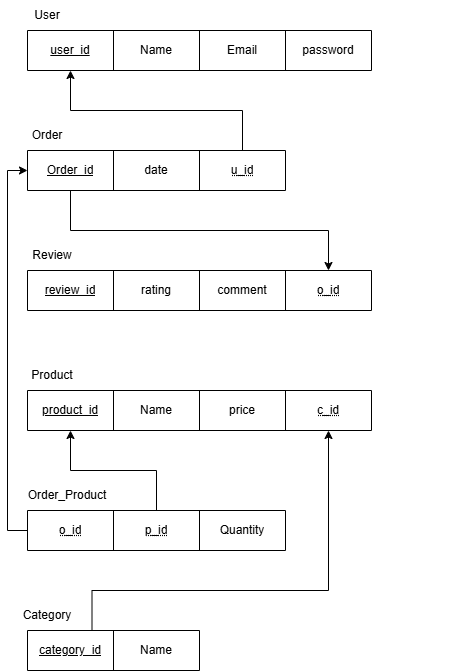

The diagram above was exported from draw.io. Its source (the exported page's mxGraphModel, read from the mxfile embedded in the PNG):
<mxGraphModel dx="1542" dy="914" grid="1" gridSize="10" guides="1" tooltips="1" connect="1" arrows="1" fold="1" page="1" pageScale="1" pageWidth="850" pageHeight="1100" math="0" shadow="0">
  <root>
    <mxCell id="0" />
    <mxCell id="1" parent="0" />
    <mxCell id="tb4YAlZ2TFvXpV_s99LH-1" connectable="0" parent="1" style="group" value="" vertex="1">
      <mxGeometry height="70" width="430" x="240" y="250" as="geometry" />
    </mxCell>
    <mxCell id="tb4YAlZ2TFvXpV_s99LH-2" parent="tb4YAlZ2TFvXpV_s99LH-1" style="text;html=1;whiteSpace=wrap;strokeColor=none;fillColor=none;align=center;verticalAlign=middle;rounded=0;movable=1;resizable=1;rotatable=1;deletable=1;editable=1;locked=0;connectable=1;" value="User" vertex="1">
      <mxGeometry height="30" width="40" as="geometry" />
    </mxCell>
    <mxCell id="tb4YAlZ2TFvXpV_s99LH-3" parent="tb4YAlZ2TFvXpV_s99LH-1" style="shape=table;startSize=0;container=1;collapsible=0;childLayout=tableLayout;fixedHeader=1;movable=1;resizable=1;rotatable=1;deletable=1;editable=1;locked=0;connectable=1;" value="" vertex="1">
      <mxGeometry height="40" width="344" y="30" as="geometry" />
    </mxCell>
    <mxCell id="tb4YAlZ2TFvXpV_s99LH-4" parent="tb4YAlZ2TFvXpV_s99LH-3" style="shape=tableRow;horizontal=0;startSize=0;swimlaneHead=0;swimlaneBody=0;strokeColor=inherit;top=0;left=0;bottom=0;right=0;collapsible=0;dropTarget=0;fillColor=none;points=[[0,0.5],[1,0.5]];portConstraint=eastwest;fixedHeader=1;movable=1;resizable=1;rotatable=1;deletable=1;editable=1;locked=0;connectable=1;" value="" vertex="1">
      <mxGeometry height="40" width="344" as="geometry" />
    </mxCell>
    <mxCell id="tb4YAlZ2TFvXpV_s99LH-5" parent="tb4YAlZ2TFvXpV_s99LH-4" style="shape=partialRectangle;html=1;whiteSpace=wrap;connectable=1;strokeColor=inherit;overflow=hidden;fillColor=none;top=0;left=0;bottom=0;right=0;pointerEvents=1;movable=1;resizable=1;rotatable=1;deletable=1;editable=1;locked=0;" value="&lt;u&gt;user_id&lt;/u&gt;" vertex="1">
      <mxGeometry height="40" width="86" as="geometry">
        <mxRectangle height="40" width="86" as="alternateBounds" />
      </mxGeometry>
    </mxCell>
    <mxCell id="tb4YAlZ2TFvXpV_s99LH-6" parent="tb4YAlZ2TFvXpV_s99LH-4" style="shape=partialRectangle;html=1;whiteSpace=wrap;connectable=1;strokeColor=inherit;overflow=hidden;fillColor=none;top=0;left=0;bottom=0;right=0;pointerEvents=1;movable=1;resizable=1;rotatable=1;deletable=1;editable=1;locked=0;" value="Name" vertex="1">
      <mxGeometry height="40" width="86" x="86" as="geometry">
        <mxRectangle height="40" width="86" as="alternateBounds" />
      </mxGeometry>
    </mxCell>
    <mxCell id="tb4YAlZ2TFvXpV_s99LH-7" parent="tb4YAlZ2TFvXpV_s99LH-4" style="shape=partialRectangle;html=1;whiteSpace=wrap;connectable=1;strokeColor=inherit;overflow=hidden;fillColor=none;top=0;left=0;bottom=0;right=0;pointerEvents=1;movable=1;resizable=1;rotatable=1;deletable=1;editable=1;locked=0;" value="Email" vertex="1">
      <mxGeometry height="40" width="86" x="172" as="geometry">
        <mxRectangle height="40" width="86" as="alternateBounds" />
      </mxGeometry>
    </mxCell>
    <mxCell id="tb4YAlZ2TFvXpV_s99LH-8" parent="tb4YAlZ2TFvXpV_s99LH-4" style="shape=partialRectangle;html=1;whiteSpace=wrap;connectable=1;strokeColor=inherit;overflow=hidden;fillColor=none;top=0;left=0;bottom=0;right=0;pointerEvents=1;movable=1;resizable=1;rotatable=1;deletable=1;editable=1;locked=0;" value="password" vertex="1">
      <mxGeometry height="40" width="86" x="258" as="geometry">
        <mxRectangle height="40" width="86" as="alternateBounds" />
      </mxGeometry>
    </mxCell>
    <mxCell id="tb4YAlZ2TFvXpV_s99LH-80" edge="1" parent="1" style="edgeStyle=orthogonalEdgeStyle;rounded=0;orthogonalLoop=1;jettySize=auto;html=1;exitX=0.25;exitY=0;exitDx=0;exitDy=0;entryX=0;entryY=0.5;entryDx=0;entryDy=0;" target="tb4YAlZ2TFvXpV_s99LH-75">
      <mxGeometry relative="1" as="geometry">
        <Array as="points">
          <mxPoint x="747.5" y="600" />
          <mxPoint x="170" y="600" />
          <mxPoint x="170" y="1130" />
        </Array>
        <mxPoint x="747.5" y="630" as="sourcePoint" />
      </mxGeometry>
    </mxCell>
    <mxCell id="tb4YAlZ2TFvXpV_s99LH-83" connectable="0" parent="1" style="group;fontStyle=1" value="" vertex="1">
      <mxGeometry height="70" width="430" x="240" y="370" as="geometry" />
    </mxCell>
    <mxCell id="tb4YAlZ2TFvXpV_s99LH-84" parent="tb4YAlZ2TFvXpV_s99LH-83" style="text;html=1;whiteSpace=wrap;strokeColor=none;fillColor=none;align=center;verticalAlign=middle;rounded=0;movable=1;resizable=1;rotatable=1;deletable=1;editable=1;locked=0;connectable=1;" value="Order" vertex="1">
      <mxGeometry height="30" width="40" as="geometry" />
    </mxCell>
    <mxCell id="tb4YAlZ2TFvXpV_s99LH-85" parent="tb4YAlZ2TFvXpV_s99LH-83" style="shape=table;startSize=0;container=1;collapsible=0;childLayout=tableLayout;fixedHeader=1;movable=1;resizable=1;rotatable=1;deletable=1;editable=1;locked=0;connectable=1;" value="" vertex="1">
      <mxGeometry height="40" width="258" y="30" as="geometry" />
    </mxCell>
    <mxCell id="tb4YAlZ2TFvXpV_s99LH-86" parent="tb4YAlZ2TFvXpV_s99LH-85" style="shape=tableRow;horizontal=0;startSize=0;swimlaneHead=0;swimlaneBody=0;strokeColor=inherit;top=0;left=0;bottom=0;right=0;collapsible=0;dropTarget=0;fillColor=none;points=[[0,0.5],[1,0.5]];portConstraint=eastwest;fixedHeader=1;movable=1;resizable=1;rotatable=1;deletable=1;editable=1;locked=0;connectable=1;" value="" vertex="1">
      <mxGeometry height="40" width="258" as="geometry" />
    </mxCell>
    <mxCell id="tb4YAlZ2TFvXpV_s99LH-87" parent="tb4YAlZ2TFvXpV_s99LH-86" style="shape=partialRectangle;html=1;whiteSpace=wrap;connectable=1;strokeColor=inherit;overflow=hidden;fillColor=none;top=0;left=0;bottom=0;right=0;pointerEvents=1;movable=1;resizable=1;rotatable=1;deletable=1;editable=1;locked=0;" value="&lt;u&gt;Order_id&lt;/u&gt;" vertex="1">
      <mxGeometry height="40" width="86" as="geometry">
        <mxRectangle height="40" width="86" as="alternateBounds" />
      </mxGeometry>
    </mxCell>
    <mxCell id="tb4YAlZ2TFvXpV_s99LH-88" parent="tb4YAlZ2TFvXpV_s99LH-86" style="shape=partialRectangle;html=1;whiteSpace=wrap;connectable=1;strokeColor=inherit;overflow=hidden;fillColor=none;top=0;left=0;bottom=0;right=0;pointerEvents=1;movable=1;resizable=1;rotatable=1;deletable=1;editable=1;locked=0;" value="date" vertex="1">
      <mxGeometry height="40" width="86" x="86" as="geometry">
        <mxRectangle height="40" width="86" as="alternateBounds" />
      </mxGeometry>
    </mxCell>
    <mxCell id="tb4YAlZ2TFvXpV_s99LH-112" parent="tb4YAlZ2TFvXpV_s99LH-86" style="shape=partialRectangle;html=1;whiteSpace=wrap;connectable=1;strokeColor=inherit;overflow=hidden;fillColor=none;top=0;left=0;bottom=0;right=0;pointerEvents=1;movable=1;resizable=1;rotatable=1;deletable=1;editable=1;locked=0;fontFamily=Helvetica;fontSize=12;fontColor=default;fontStyle=20;align=center;verticalAlign=middle;" value="u_id" vertex="1">
      <mxGeometry height="40" width="86" x="172" as="geometry">
        <mxRectangle height="40" width="86" as="alternateBounds" />
      </mxGeometry>
    </mxCell>
    <mxCell id="tb4YAlZ2TFvXpV_s99LH-91" parent="1" style="text;html=1;whiteSpace=wrap;strokeColor=none;fillColor=none;align=center;verticalAlign=middle;rounded=0;movable=1;resizable=1;rotatable=1;deletable=1;editable=1;locked=0;connectable=1;" value="Review" vertex="1">
      <mxGeometry height="30" width="50" x="240" y="490" as="geometry" />
    </mxCell>
    <mxCell id="tb4YAlZ2TFvXpV_s99LH-92" parent="1" style="shape=table;startSize=0;container=1;collapsible=0;childLayout=tableLayout;fixedHeader=1;movable=1;resizable=1;rotatable=1;deletable=1;editable=1;locked=0;connectable=1;" value="" vertex="1">
      <mxGeometry height="40" width="344" x="240" y="520" as="geometry" />
    </mxCell>
    <mxCell id="tb4YAlZ2TFvXpV_s99LH-93" parent="tb4YAlZ2TFvXpV_s99LH-92" style="shape=tableRow;horizontal=0;startSize=0;swimlaneHead=0;swimlaneBody=0;strokeColor=inherit;top=0;left=0;bottom=0;right=0;collapsible=0;dropTarget=0;fillColor=none;points=[[0,0.5],[1,0.5]];portConstraint=eastwest;fixedHeader=1;movable=1;resizable=1;rotatable=1;deletable=1;editable=1;locked=0;connectable=1;" value="" vertex="1">
      <mxGeometry height="40" width="344" as="geometry" />
    </mxCell>
    <mxCell id="tb4YAlZ2TFvXpV_s99LH-94" parent="tb4YAlZ2TFvXpV_s99LH-93" style="shape=partialRectangle;html=1;whiteSpace=wrap;connectable=1;strokeColor=inherit;overflow=hidden;fillColor=none;top=0;left=0;bottom=0;right=0;pointerEvents=1;movable=1;resizable=1;rotatable=1;deletable=1;editable=1;locked=0;" value="&lt;u&gt;review_id&lt;/u&gt;" vertex="1">
      <mxGeometry height="40" width="86" as="geometry">
        <mxRectangle height="40" width="86" as="alternateBounds" />
      </mxGeometry>
    </mxCell>
    <mxCell id="tb4YAlZ2TFvXpV_s99LH-95" parent="tb4YAlZ2TFvXpV_s99LH-93" style="shape=partialRectangle;html=1;whiteSpace=wrap;connectable=1;strokeColor=inherit;overflow=hidden;fillColor=none;top=0;left=0;bottom=0;right=0;pointerEvents=1;movable=1;resizable=1;rotatable=1;deletable=1;editable=1;locked=0;" value="rating" vertex="1">
      <mxGeometry height="40" width="86" x="86" as="geometry">
        <mxRectangle height="40" width="86" as="alternateBounds" />
      </mxGeometry>
    </mxCell>
    <mxCell id="tb4YAlZ2TFvXpV_s99LH-96" parent="tb4YAlZ2TFvXpV_s99LH-93" style="shape=partialRectangle;html=1;whiteSpace=wrap;connectable=1;strokeColor=inherit;overflow=hidden;fillColor=none;top=0;left=0;bottom=0;right=0;pointerEvents=1;movable=1;resizable=1;rotatable=1;deletable=1;editable=1;locked=0;" value="comment" vertex="1">
      <mxGeometry height="40" width="86" x="172" as="geometry">
        <mxRectangle height="40" width="86" as="alternateBounds" />
      </mxGeometry>
    </mxCell>
    <mxCell id="tb4YAlZ2TFvXpV_s99LH-119" parent="tb4YAlZ2TFvXpV_s99LH-93" style="shape=partialRectangle;html=1;whiteSpace=wrap;connectable=1;strokeColor=inherit;overflow=hidden;fillColor=none;top=0;left=0;bottom=0;right=0;pointerEvents=1;movable=1;resizable=1;rotatable=1;deletable=1;editable=1;locked=0;fontFamily=Helvetica;fontSize=12;fontColor=default;fontStyle=20;align=center;verticalAlign=middle;" value="o_id" vertex="1">
      <mxGeometry height="40" width="86" x="258" as="geometry">
        <mxRectangle height="40" width="86" as="alternateBounds" />
      </mxGeometry>
    </mxCell>
    <mxCell id="tb4YAlZ2TFvXpV_s99LH-98" parent="1" style="text;html=1;whiteSpace=wrap;strokeColor=none;fillColor=none;align=center;verticalAlign=middle;rounded=0;movable=1;resizable=1;rotatable=1;deletable=1;editable=1;locked=0;connectable=1;" value="Order_Product" vertex="1">
      <mxGeometry height="30" width="80" x="240" y="730" as="geometry" />
    </mxCell>
    <mxCell id="tb4YAlZ2TFvXpV_s99LH-99" parent="1" style="shape=table;startSize=0;container=1;collapsible=0;childLayout=tableLayout;fixedHeader=1;movable=1;resizable=1;rotatable=1;deletable=1;editable=1;locked=0;connectable=1;" value="" vertex="1">
      <mxGeometry height="40" width="258" x="240" y="760" as="geometry" />
    </mxCell>
    <mxCell id="tb4YAlZ2TFvXpV_s99LH-100" parent="tb4YAlZ2TFvXpV_s99LH-99" style="shape=tableRow;horizontal=0;startSize=0;swimlaneHead=0;swimlaneBody=0;strokeColor=inherit;top=0;left=0;bottom=0;right=0;collapsible=0;dropTarget=0;fillColor=none;points=[[0,0.5],[1,0.5]];portConstraint=eastwest;fixedHeader=1;movable=1;resizable=1;rotatable=1;deletable=1;editable=1;locked=0;connectable=1;" value="" vertex="1">
      <mxGeometry height="40" width="258" as="geometry" />
    </mxCell>
    <mxCell id="tb4YAlZ2TFvXpV_s99LH-101" parent="tb4YAlZ2TFvXpV_s99LH-100" style="shape=partialRectangle;html=1;whiteSpace=wrap;connectable=1;strokeColor=inherit;overflow=hidden;fillColor=none;top=0;left=0;bottom=0;right=0;pointerEvents=1;movable=1;resizable=1;rotatable=1;deletable=1;editable=1;locked=0;fontFamily=Helvetica;fontSize=12;fontColor=default;fontStyle=20;align=center;verticalAlign=middle;" value="o_id" vertex="1">
      <mxGeometry height="40" width="86" as="geometry">
        <mxRectangle height="40" width="86" as="alternateBounds" />
      </mxGeometry>
    </mxCell>
    <mxCell id="tb4YAlZ2TFvXpV_s99LH-102" parent="tb4YAlZ2TFvXpV_s99LH-100" style="shape=partialRectangle;html=1;whiteSpace=wrap;connectable=1;strokeColor=inherit;overflow=hidden;fillColor=none;top=0;left=0;bottom=0;right=0;pointerEvents=1;movable=1;resizable=1;rotatable=1;deletable=1;editable=1;locked=0;fontFamily=Helvetica;fontSize=12;fontColor=default;fontStyle=20;align=center;verticalAlign=middle;" value="p_id" vertex="1">
      <mxGeometry height="40" width="86" x="86" as="geometry">
        <mxRectangle height="40" width="86" as="alternateBounds" />
      </mxGeometry>
    </mxCell>
    <mxCell id="tb4YAlZ2TFvXpV_s99LH-103" parent="tb4YAlZ2TFvXpV_s99LH-100" style="shape=partialRectangle;html=1;whiteSpace=wrap;connectable=1;strokeColor=inherit;overflow=hidden;fillColor=none;top=0;left=0;bottom=0;right=0;pointerEvents=1;movable=1;resizable=1;rotatable=1;deletable=1;editable=1;locked=0;" value="Quantity" vertex="1">
      <mxGeometry height="40" width="86" x="172" as="geometry">
        <mxRectangle height="40" width="86" as="alternateBounds" />
      </mxGeometry>
    </mxCell>
    <mxCell id="tb4YAlZ2TFvXpV_s99LH-105" parent="1" style="text;html=1;whiteSpace=wrap;strokeColor=none;fillColor=none;align=center;verticalAlign=middle;rounded=0;movable=1;resizable=1;rotatable=1;deletable=1;editable=1;locked=0;connectable=1;" value="Category" vertex="1">
      <mxGeometry height="30" width="40" x="240" y="850" as="geometry" />
    </mxCell>
    <mxCell id="tb4YAlZ2TFvXpV_s99LH-106" parent="1" style="shape=table;startSize=0;container=1;collapsible=0;childLayout=tableLayout;fixedHeader=1;movable=1;resizable=1;rotatable=1;deletable=1;editable=1;locked=0;connectable=1;" value="" vertex="1">
      <mxGeometry height="40" width="172" x="240" y="880" as="geometry" />
    </mxCell>
    <mxCell id="tb4YAlZ2TFvXpV_s99LH-107" parent="tb4YAlZ2TFvXpV_s99LH-106" style="shape=tableRow;horizontal=0;startSize=0;swimlaneHead=0;swimlaneBody=0;strokeColor=inherit;top=0;left=0;bottom=0;right=0;collapsible=0;dropTarget=0;fillColor=none;points=[[0,0.5],[1,0.5]];portConstraint=eastwest;fixedHeader=1;movable=1;resizable=1;rotatable=1;deletable=1;editable=1;locked=0;connectable=1;" value="" vertex="1">
      <mxGeometry height="40" width="172" as="geometry" />
    </mxCell>
    <mxCell id="tb4YAlZ2TFvXpV_s99LH-108" parent="tb4YAlZ2TFvXpV_s99LH-107" style="shape=partialRectangle;html=1;whiteSpace=wrap;connectable=1;strokeColor=inherit;overflow=hidden;fillColor=none;top=0;left=0;bottom=0;right=0;pointerEvents=1;movable=1;resizable=1;rotatable=1;deletable=1;editable=1;locked=0;" value="&lt;u&gt;category_id&lt;/u&gt;" vertex="1">
      <mxGeometry height="40" width="86" as="geometry">
        <mxRectangle height="40" width="86" as="alternateBounds" />
      </mxGeometry>
    </mxCell>
    <mxCell id="tb4YAlZ2TFvXpV_s99LH-109" parent="tb4YAlZ2TFvXpV_s99LH-107" style="shape=partialRectangle;html=1;whiteSpace=wrap;connectable=1;strokeColor=inherit;overflow=hidden;fillColor=none;top=0;left=0;bottom=0;right=0;pointerEvents=1;movable=1;resizable=1;rotatable=1;deletable=1;editable=1;locked=0;" value="Name" vertex="1">
      <mxGeometry height="40" width="86" x="86" as="geometry">
        <mxRectangle height="40" width="86" as="alternateBounds" />
      </mxGeometry>
    </mxCell>
    <mxCell id="tb4YAlZ2TFvXpV_s99LH-118" edge="1" parent="1" source="tb4YAlZ2TFvXpV_s99LH-112" style="edgeStyle=orthogonalEdgeStyle;rounded=0;orthogonalLoop=1;jettySize=auto;html=1;exitX=0.5;exitY=0;exitDx=0;exitDy=0;entryX=0.5;entryY=1;entryDx=0;entryDy=0;" target="tb4YAlZ2TFvXpV_s99LH-5">
      <mxGeometry relative="1" as="geometry" />
    </mxCell>
    <mxCell id="tb4YAlZ2TFvXpV_s99LH-120" edge="1" parent="1" source="tb4YAlZ2TFvXpV_s99LH-87" style="edgeStyle=orthogonalEdgeStyle;rounded=0;orthogonalLoop=1;jettySize=auto;html=1;exitX=0.5;exitY=1;exitDx=0;exitDy=0;" target="tb4YAlZ2TFvXpV_s99LH-119">
      <mxGeometry relative="1" as="geometry" />
    </mxCell>
    <mxCell id="tb4YAlZ2TFvXpV_s99LH-123" parent="1" style="text;html=1;whiteSpace=wrap;strokeColor=none;fillColor=none;align=center;verticalAlign=middle;rounded=0;movable=1;resizable=1;rotatable=1;deletable=1;editable=1;locked=0;connectable=1;" value="Product" vertex="1">
      <mxGeometry height="30" width="50" x="240" y="610" as="geometry" />
    </mxCell>
    <mxCell id="tb4YAlZ2TFvXpV_s99LH-124" parent="1" style="shape=table;startSize=0;container=1;collapsible=0;childLayout=tableLayout;fixedHeader=1;movable=1;resizable=1;rotatable=1;deletable=1;editable=1;locked=0;connectable=1;" value="" vertex="1">
      <mxGeometry height="40" width="344" x="240" y="640" as="geometry" />
    </mxCell>
    <mxCell id="tb4YAlZ2TFvXpV_s99LH-125" parent="tb4YAlZ2TFvXpV_s99LH-124" style="shape=tableRow;horizontal=0;startSize=0;swimlaneHead=0;swimlaneBody=0;strokeColor=inherit;top=0;left=0;bottom=0;right=0;collapsible=0;dropTarget=0;fillColor=none;points=[[0,0.5],[1,0.5]];portConstraint=eastwest;fixedHeader=1;movable=1;resizable=1;rotatable=1;deletable=1;editable=1;locked=0;connectable=1;" value="" vertex="1">
      <mxGeometry height="40" width="344" as="geometry" />
    </mxCell>
    <mxCell id="tb4YAlZ2TFvXpV_s99LH-126" parent="tb4YAlZ2TFvXpV_s99LH-125" style="shape=partialRectangle;html=1;whiteSpace=wrap;connectable=1;strokeColor=inherit;overflow=hidden;fillColor=none;top=0;left=0;bottom=0;right=0;pointerEvents=1;movable=1;resizable=1;rotatable=1;deletable=1;editable=1;locked=0;" value="&lt;u&gt;product_id&lt;/u&gt;" vertex="1">
      <mxGeometry height="40" width="86" as="geometry">
        <mxRectangle height="40" width="86" as="alternateBounds" />
      </mxGeometry>
    </mxCell>
    <mxCell id="tb4YAlZ2TFvXpV_s99LH-127" parent="tb4YAlZ2TFvXpV_s99LH-125" style="shape=partialRectangle;html=1;whiteSpace=wrap;connectable=1;strokeColor=inherit;overflow=hidden;fillColor=none;top=0;left=0;bottom=0;right=0;pointerEvents=1;movable=1;resizable=1;rotatable=1;deletable=1;editable=1;locked=0;" value="Name" vertex="1">
      <mxGeometry height="40" width="86" x="86" as="geometry">
        <mxRectangle height="40" width="86" as="alternateBounds" />
      </mxGeometry>
    </mxCell>
    <mxCell id="tb4YAlZ2TFvXpV_s99LH-128" parent="tb4YAlZ2TFvXpV_s99LH-125" style="shape=partialRectangle;html=1;whiteSpace=wrap;connectable=1;strokeColor=inherit;overflow=hidden;fillColor=none;top=0;left=0;bottom=0;right=0;pointerEvents=1;movable=1;resizable=1;rotatable=1;deletable=1;editable=1;locked=0;" value="price" vertex="1">
      <mxGeometry height="40" width="86" x="172" as="geometry">
        <mxRectangle height="40" width="86" as="alternateBounds" />
      </mxGeometry>
    </mxCell>
    <mxCell id="tb4YAlZ2TFvXpV_s99LH-133" parent="tb4YAlZ2TFvXpV_s99LH-125" style="shape=partialRectangle;html=1;whiteSpace=wrap;connectable=1;strokeColor=inherit;overflow=hidden;fillColor=none;top=0;left=0;bottom=0;right=0;pointerEvents=1;movable=1;resizable=1;rotatable=1;deletable=1;editable=1;locked=0;fontFamily=Helvetica;fontSize=12;fontColor=default;fontStyle=20;align=center;verticalAlign=middle;" value="c_id" vertex="1">
      <mxGeometry height="40" width="86" x="258" as="geometry">
        <mxRectangle height="40" width="86" as="alternateBounds" />
      </mxGeometry>
    </mxCell>
    <mxCell id="tb4YAlZ2TFvXpV_s99LH-131" edge="1" parent="1" source="tb4YAlZ2TFvXpV_s99LH-102" style="edgeStyle=orthogonalEdgeStyle;rounded=0;orthogonalLoop=1;jettySize=auto;html=1;exitX=0.5;exitY=0;exitDx=0;exitDy=0;entryX=0.5;entryY=1;entryDx=0;entryDy=0;" target="tb4YAlZ2TFvXpV_s99LH-126">
      <mxGeometry relative="1" as="geometry" />
    </mxCell>
    <mxCell id="tb4YAlZ2TFvXpV_s99LH-132" edge="1" parent="1" source="tb4YAlZ2TFvXpV_s99LH-101" style="edgeStyle=orthogonalEdgeStyle;rounded=0;orthogonalLoop=1;jettySize=auto;html=1;entryX=0;entryY=0.5;entryDx=0;entryDy=0;exitX=0;exitY=0.5;exitDx=0;exitDy=0;" target="tb4YAlZ2TFvXpV_s99LH-87">
      <mxGeometry relative="1" as="geometry" />
    </mxCell>
    <mxCell id="tb4YAlZ2TFvXpV_s99LH-134" edge="1" parent="1" source="tb4YAlZ2TFvXpV_s99LH-108" style="edgeStyle=orthogonalEdgeStyle;rounded=0;orthogonalLoop=1;jettySize=auto;html=1;entryX=0.5;entryY=1;entryDx=0;entryDy=0;exitX=0.75;exitY=0;exitDx=0;exitDy=0;" target="tb4YAlZ2TFvXpV_s99LH-133">
      <mxGeometry relative="1" as="geometry">
        <Array as="points">
          <mxPoint x="304.5" y="840" />
          <mxPoint x="541" y="840" />
        </Array>
      </mxGeometry>
    </mxCell>
  </root>
</mxGraphModel>